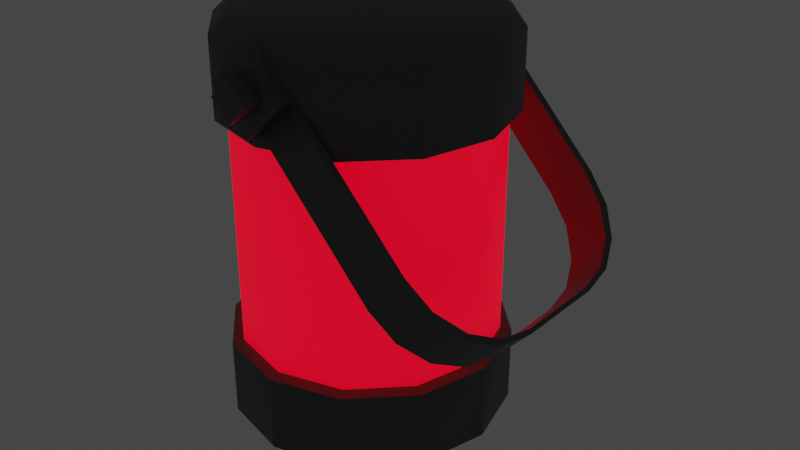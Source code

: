 # Source: redlight.blend  (saved by Blender 3.6.13; exported with 4.5.12 LTS)
import bpy
from mathutils import Matrix  # noqa: F401  (used for matrix-valued properties, if any)

bpy.ops.wm.read_factory_settings(use_empty=True)
scene = bpy.context.scene
scene.name = 'Scene'

# ---- collections
col_collection = bpy.data.collections.new('Collection'); scene.collection.children.link(col_collection)

# ---- materials (node trees are filled in below, after node groups)
mat_light_base = bpy.data.materials.new('light_base')
mat_light_base.use_transparent_shadow = False
mat_light_light = bpy.data.materials.new('light_light')
mat_light_light.alpha_threshold = 0.0
mat_light_light.use_transparent_shadow = False
mat_light_light.roughness = 0.5
mat_light_light.line_color = (0.0, 0.0, 0.0, 1.0)

# ---- node groups
ng_auto_smooth = bpy.data.node_groups.new('Auto Smooth', 'GeometryNodeTree')
_s = ng_auto_smooth.interface.new_socket(name='Geometry', in_out='OUTPUT', socket_type='NodeSocketGeometry')
_s = ng_auto_smooth.interface.new_socket(name='Geometry', in_out='INPUT', socket_type='NodeSocketGeometry')
_s = ng_auto_smooth.interface.new_socket(name='Angle', in_out='INPUT', socket_type='NodeSocketFloat')
_s.subtype = 'ANGLE'
_s.min_value = 0.0
_s.max_value = 3.142
ng_auto_smooth.is_modifier = True
_N = ng_auto_smooth.nodes; _L = ng_auto_smooth.links
n0 = _N.new('NodeGroupOutput'); n0.name = 'Group Output'; n0.location = (480, -100)
n1 = _N.new('NodeGroupInput'); n1.name = 'Group Input'; n1.location = (-420, -300)
n2 = _N.new('NodeGroupInput'); n2.name = 'Group Input.001'; n2.location = (-60, -100)
n3 = _N.new('GeometryNodeSetShadeSmooth'); n3.name = 'Set Shade Smooth'; n3.location = (120, -100)
n3.domain = 'EDGE'
n4 = _N.new('GeometryNodeSetShadeSmooth'); n4.name = 'Set Shade Smooth.001'; n4.location = (300, -100)
n5 = _N.new('GeometryNodeInputMeshEdgeAngle'); n5.name = 'Edge Angle'; n5.location = (-420, -220)
n6 = _N.new('GeometryNodeInputEdgeSmooth'); n6.name = 'Is Edge Smooth'; n6.location = (-60, -160)
n7 = _N.new('GeometryNodeInputShadeSmooth'); n7.name = 'Is Face Smooth'; n7.location = (-240, -340)
n8 = _N.new('FunctionNodeBooleanMath'); n8.name = 'Boolean Math'; n8.location = (-60, -220)
n9 = _N.new('FunctionNodeCompare'); n9.name = 'Compare'; n9.location = (-240, -180)
n9.operation = 'LESS_EQUAL'
_L.new(n5.outputs[0], n9.inputs[0])
_L.new(n4.outputs[0], n0.inputs[0])
_L.new(n1.outputs[1], n9.inputs[1])
_L.new(n9.outputs[0], n8.inputs[0])
_L.new(n7.outputs[0], n8.inputs[1])
_L.new(n2.outputs[0], n3.inputs[0])
_L.new(n6.outputs[0], n3.inputs[1])
_L.new(n3.outputs[0], n4.inputs[0])
_L.new(n8.outputs[0], n3.inputs[2])
n0.is_active_output = True

# ---- material node trees
mat_light_base.use_nodes = True; mat_light_base.node_tree.nodes.clear()
_N = mat_light_base.node_tree.nodes; _L = mat_light_base.node_tree.links
n0 = _N.new('ShaderNodeBsdfPrincipled'); n0.name = 'Principled BSDF'; n0.location = (10, 300)
n0.distribution = 'GGX'
n0.subsurface_method = 'RANDOM_WALK_SKIN'
n0.inputs[0].default_value = (0.09084, 0.09084, 0.09084, 1.0)
n0.inputs[3].default_value = 1.45
n0.inputs[27].default_value = (0.0, 0.0, 0.0, 1.0)
n0.inputs[28].default_value = 1.0
n1 = _N.new('ShaderNodeOutputMaterial'); n1.name = 'Material Output'; n1.location = (300, 300)
_L.new(n0.outputs[0], n1.inputs[0])
n1.is_active_output = True
mat_light_light.use_nodes = True; mat_light_light.node_tree.nodes.clear()
_N = mat_light_light.node_tree.nodes; _L = mat_light_light.node_tree.links
n0 = _N.new('ShaderNodeOutputMaterial'); n0.name = 'Material Output'; n0.location = (300, 300)
n1 = _N.new('ShaderNodeBsdfPrincipled'); n1.name = 'Principled BSDF'; n1.location = (10, 300)
n1.distribution = 'GGX'
n1.subsurface_method = 'RANDOM_WALK_SKIN'
n1.inputs[0].default_value = (0.04696, 0.04696, 0.04696, 1.0)
n1.inputs[3].default_value = 1.45
n1.inputs[27].default_value = (1.0, 0.0, 0.01695, 1.0)
n1.inputs[28].default_value = 1.0
_L.new(n1.outputs[0], n0.inputs[0])
n0.is_active_output = True

# ---- world
world_world = bpy.data.worlds.new('World'); scene.world = world_world
world_world.use_nodes = True; world_world.node_tree.nodes.clear()
_N = world_world.node_tree.nodes; _L = world_world.node_tree.links
n0 = _N.new('ShaderNodeOutputWorld'); n0.name = 'World Output'; n0.location = (300, 300)
n1 = _N.new('ShaderNodeBackground'); n1.name = 'Background'; n1.location = (10, 300)
n1.inputs[0].default_value = (0.05088, 0.05088, 0.05088, 1.0)
_L.new(n1.outputs[0], n0.inputs[0])
n0.is_active_output = True
world_world.color = (0.05088, 0.05088, 0.05088)
world_world.use_sun_shadow = False
world_world.sun_shadow_jitter_overblur = 0.0

# ---- meshes
me_cylinder = bpy.data.meshes.new('Cylinder')
me_cylinder.from_pydata([(0.06838, 0.1184, 0.338), (0.06838, 0.1184, 0.09955), (0.1184, 0.06838, 0.338), (0.1184, 0.06838, 0.09955), (0.1368, 8.284e-11, 0.338), (0.1368, 8.284e-11, 0.09955), (0.1184, -0.06838, 0.338), (0.1184, -0.06838, 0.09955), (0.06838, -0.1184, 0.338), (0.06838, -0.1184, 0.09955), (-2.148e-10, -0.1368, 0.338), (-2.148e-10, -0.1368, 0.09955), (-0.06838, -0.1184, 0.338), (-0.06838, -0.1184, 0.09955), (-0.1184, -0.06838, 0.338), (-0.1184, -0.06838, 0.09955), (-0.1368, 8.284e-11, 0.338), (-0.1368, 8.284e-11, 0.09955), (-0.1184, 0.06838, 0.338), (-0.1184, 0.06838, 0.09955), (-2.148e-10, 0.1368, 0.09955), (-2.148e-10, 0.1368, 0.338), (-0.06838, 0.1184, 0.338), (-0.06838, 0.1184, 0.09955), (0.0, 0.1489, 0.3406), (0.0, 0.1489, 0.09692), (0.07444, 0.1289, 0.09692), (0.07444, 0.1289, 0.3406), (0.1289, 0.07444, 0.09692), (0.1289, 0.07444, 0.3406), (0.1489, 0.0, 0.09692), (0.1489, 0.0, 0.3406), (0.1289, -0.07444, 0.09692), (0.1289, -0.07444, 0.3406), (0.07444, -0.1289, 0.09692), (0.07444, -0.1289, 0.3406), (0.0, -0.1489, 0.09692), (0.0, -0.1489, 0.3406), (-0.07444, -0.1289, 0.09692), (-0.07444, -0.1289, 0.3406), (-0.1289, -0.07444, 0.09692), (-0.1289, -0.07444, 0.3406), (-0.1489, 0.0, 0.09692), (-0.1489, 0.0, 0.3406), (-0.1289, 0.07444, 0.09692), (-0.1289, 0.07444, 0.3406), (-0.07444, 0.1289, 0.09692), (-0.07444, 0.1289, 0.3406), (3.103e-10, 0.1322, -0.0003348), (0.0, 0.1489, 0.01577), (0.0, 0.1489, 0.4218), (-3.103e-10, 0.1322, 0.4379), (0.07444, 0.1289, 0.01577), (0.0661, 0.1145, -0.0003348), (0.0661, 0.1145, 0.4379), (0.07444, 0.1289, 0.4218), (0.1289, 0.07444, 0.01577), (0.1145, 0.0661, -0.0003348), (0.1145, 0.0661, 0.4379), (0.1289, 0.07444, 0.4218), (0.1489, 0.0, 0.01577), (0.1322, -3.103e-10, -0.0003348), (0.1322, 3.103e-10, 0.4379), (0.1489, 0.0, 0.4218), (0.1289, -0.07444, 0.01577), (0.1145, -0.0661, -0.0003348), (0.1145, -0.0661, 0.4379), (0.1289, -0.07444, 0.4218), (0.07444, -0.1289, 0.01577), (0.0661, -0.1145, -0.0003348), (0.0661, -0.1145, 0.4379), (0.07444, -0.1289, 0.4218), (0.0, -0.1489, 0.01577), (-3.103e-10, -0.1322, -0.0003348), (3.103e-10, -0.1322, 0.4379), (0.0, -0.1489, 0.4218), (-0.07444, -0.1289, 0.01577), (-0.0661, -0.1145, -0.0003348), (-0.0661, -0.1145, 0.4379), (-0.07444, -0.1289, 0.4218), (-0.1289, -0.07444, 0.01577), (-0.1145, -0.0661, -0.0003348), (-0.1145, -0.0661, 0.4379), (-0.1289, -0.07444, 0.4218), (-0.1489, 0.0, 0.01577), (-0.1322, 3.103e-10, -0.0003348), (-0.1322, -3.103e-10, 0.4379), (-0.1489, 0.0, 0.4218), (-0.1289, 0.07444, 0.01577), (-0.1145, 0.0661, -0.0003348), (-0.1145, 0.0661, 0.4379), (-0.1289, 0.07444, 0.4218), (-0.07444, 0.1289, 0.01577), (-0.0661, 0.1145, -0.0003348), (-0.0661, 0.1145, 0.4379), (-0.07444, 0.1289, 0.4218), (0.0009426, 0.1592, 0.4124), (-0.02018, 0.1592, 0.3919), (0.0009426, -0.1568, 0.4124), (-0.02018, -0.1568, 0.3919), (0.0003507, -0.1568, 0.3708), (0.02147, -0.1568, 0.3913), (0.0003507, 0.1592, 0.3708), (0.02147, 0.1592, 0.3913), (0.04288, 0.1592, 0.391), (4.642e-05, 0.1592, 0.3493), (-0.04159, 0.1592, 0.3922), (-0.04159, -0.1568, 0.3922), (0.001247, -0.1568, 0.4338), (0.001247, 0.1592, 0.4338), (0.04288, -0.1568, 0.391), (4.642e-05, -0.1568, 0.3493), (0.02147, 0.1786, 0.39), (0.0003507, 0.1786, 0.3695), (-0.02018, 0.1786, 0.3906), (-0.02018, -0.1763, 0.3906), (0.0009426, -0.1763, 0.4111), (0.0009426, 0.1786, 0.4111), (0.02147, -0.1763, 0.39), (0.0003507, -0.1763, 0.3695), (-0.0009698, -0.1403, 0.3651), (-0.0009698, 0.1406, 0.3651), (0.03152, -0.1365, 0.3988), (0.03152, 0.1445, 0.3988), (0.1254, -0.1403, 0.2281), (0.1895, -0.04574, 0.1586), (0.15, -0.1331, 0.2015), (0.1708, -0.1126, 0.179), (0.1847, -0.08192, 0.1639), (0.1895, 0.04609, 0.1586), (0.1254, 0.1406, 0.2281), (0.1847, 0.08227, 0.1639), (0.1708, 0.1129, 0.179), (0.15, 0.1334, 0.2015), (0.2238, -0.04191, 0.194), (0.1591, -0.1365, 0.2629), (0.2189, -0.07809, 0.1992), (0.2048, -0.1088, 0.2142), (0.1838, -0.1293, 0.2365), (0.1591, 0.1445, 0.2629), (0.2238, 0.04992, 0.194), (0.1838, 0.1373, 0.2365), (0.2048, 0.1168, 0.2142), (0.2189, 0.0861, 0.1992), (0.03474, 0.1532, 0.3957), (0.002249, 0.1491, 0.3619), (0.002249, -0.149, 0.3619), (0.03474, -0.145, 0.3957), (0.1879, 0.0872, 0.1608), (0.1928, 0.0488, 0.1555), (0.227, 0.05286, 0.1909), (0.2221, 0.09127, 0.1961), (0.174, 0.1198, 0.1758), (0.208, 0.1238, 0.211), (0.1532, 0.1415, 0.1984), (0.1871, 0.1456, 0.2334), (0.1286, 0.1491, 0.225), (0.1623, 0.1532, 0.2598), (0.1532, -0.1414, 0.1984), (0.1286, -0.149, 0.225), (0.1623, -0.145, 0.2598), (0.1871, -0.1373, 0.2334), (0.174, -0.1196, 0.1758), (0.208, -0.1156, 0.211), (0.1879, -0.08708, 0.1608), (0.2221, -0.08301, 0.1961), (0.1928, -0.04868, 0.1555), (0.227, -0.04461, 0.1909)], [], [(49, 25, 26, 52), (29, 59, 63, 31), (31, 63, 67, 33), (33, 67, 71, 35), (35, 71, 75, 37), (37, 75, 79, 39), (39, 79, 83, 41), (41, 83, 87, 43), (43, 87, 91, 45), (45, 91, 95, 47), (47, 95, 50, 24), (24, 50, 55, 27), (92, 46, 25, 49), (27, 55, 59, 29), (22, 21, 20, 23), (88, 44, 46, 92), (84, 42, 44, 88), (80, 40, 42, 84), (76, 38, 40, 80), (72, 36, 38, 76), (68, 34, 36, 72), (64, 32, 34, 68), (60, 30, 32, 64), (56, 28, 30, 60), (54, 51, 94, 90, 86, 82, 78, 74, 70, 66, 62, 58), (40, 38, 13, 15), (29, 31, 4, 2), (39, 41, 14, 12), (36, 34, 9, 11), (46, 44, 19, 23), (26, 25, 20, 1), (35, 37, 10, 8), (45, 47, 22, 18), (32, 30, 5, 7), (42, 40, 15, 17), (24, 27, 0, 21), (31, 33, 6, 4), (52, 26, 28, 56), (49, 52, 53, 48), (55, 50, 51, 54), (52, 56, 57, 53), (59, 55, 54, 58), (56, 60, 61, 57), (63, 59, 58, 62), (60, 64, 65, 61), (67, 63, 62, 66), (64, 68, 69, 65), (71, 67, 66, 70), (68, 72, 73, 69), (75, 71, 70, 74), (72, 76, 77, 73), (79, 75, 74, 78), (76, 80, 81, 77), (83, 79, 78, 82), (80, 84, 85, 81), (87, 83, 82, 86), (84, 88, 89, 85), (91, 87, 86, 90), (88, 92, 93, 89), (95, 91, 90, 94), (92, 49, 48, 93), (50, 95, 94, 51), (48, 53, 57, 61, 65, 69, 73, 77, 81, 85, 89, 93), (18, 22, 23, 19), (16, 18, 19, 17), (14, 16, 17, 15), (12, 14, 15, 13), (10, 12, 13, 11), (8, 10, 11, 9), (6, 8, 9, 7), (4, 6, 7, 5), (2, 4, 5, 3), (0, 2, 3, 1), (21, 0, 1, 20), (30, 28, 3, 5), (43, 45, 18, 16), (33, 35, 8, 6), (47, 24, 21, 22), (44, 42, 17, 19), (34, 32, 7, 9), (37, 39, 12, 10), (27, 29, 2, 0), (25, 46, 23, 20), (38, 36, 11, 13), (28, 26, 1, 3), (41, 43, 16, 14), (107, 108, 109, 106), (96, 103, 112, 117), (105, 104, 110, 111), (99, 100, 119, 115), (106, 105, 111, 107), (104, 109, 108, 110), (102, 103, 104, 105), (97, 102, 105, 106), (99, 98, 108, 107), (96, 97, 106, 109), (103, 96, 109, 104), (101, 100, 111, 110), (100, 99, 107, 111), (98, 101, 110, 108), (114, 117, 112, 113), (119, 118, 116, 115), (98, 99, 115, 116), (103, 102, 113, 112), (101, 98, 116, 118), (100, 101, 118, 119), (97, 96, 117, 114), (102, 97, 114, 113), (121, 123, 139, 130), (129, 140, 134, 125), (129, 131, 143, 140), (131, 132, 142, 143), (132, 133, 141, 142), (133, 130, 139, 141), (124, 126, 138, 135), (126, 127, 137, 138), (127, 128, 136, 137), (128, 125, 134, 136), (124, 135, 122, 120), (145, 156, 157, 144), (149, 166, 167, 150), (149, 150, 151, 148), (148, 151, 153, 152), (152, 153, 155, 154), (154, 155, 157, 156), (159, 160, 161, 158), (158, 161, 163, 162), (162, 163, 165, 164), (164, 165, 167, 166), (159, 146, 147, 160), (142, 141, 155, 153), (125, 128, 164, 166), (139, 123, 144, 157), (136, 134, 167, 165), (140, 143, 151, 150), (127, 126, 158, 162), (130, 133, 154, 156), (138, 137, 163, 161), (141, 139, 157, 155), (124, 120, 146, 159), (132, 131, 148, 152), (122, 135, 160, 147), (143, 142, 153, 151), (128, 127, 162, 164), (123, 121, 145, 144), (126, 124, 159, 158), (129, 125, 166, 149), (137, 136, 165, 163), (120, 122, 147, 146), (134, 140, 150, 167), (133, 132, 152, 154), (131, 129, 149, 148), (135, 138, 161, 160), (121, 130, 156, 145)])
me_cylinder.polygons.foreach_set('use_smooth', [True] * 154)
me_cylinder.polygons.foreach_set('material_index', [0, 0, 0, 0, 0, 0, 0, 0, 0, 0, 0, 0, 0, 0, 1, 0, 0, 0, 0, 0, 0, 0, 0, 0, 0, 0, 0, 0, 0, 0, 0, 0, 0, 0, 0, 0, 0, 0, 0, 0, 0, 0, 0, 0, 0, 0, 0, 0, 0, 0, 0, 0, 0, 0, 0, 0, 0, 0, 0, 0, 0, 0, 0, 1, 1, 1, 1, 1, 1, 1, 1, 1, 1, 1, 0, 0, 0, 0, 0, 0, 0, 0, 0, 0, 0, 0, 0, 0, 0, 0, 0, 0, 0, 0, 0, 0, 0, 0, 0, 0, 0, 0, 0, 0, 0, 0, 0, 0, 0, 0, 0, 0, 0, 0, 0, 0, 0, 0, 0, 0, 0, 0, 0, 0, 0, 0, 0, 0, 0, 0, 0, 0, 0, 0, 0, 0, 0, 0, 0, 0, 0, 0, 0, 0, 0, 0, 0, 0, 0, 0, 0, 0, 0, 0])
_uv = me_cylinder.uv_layers.new(name='UVMap')
_uv.uv.foreach_set('vector', [1.0, 0.5093, 1.0, 0.5564, 0.9167, 0.5564, 0.9167, 0.5093, 0.8333, 0.9436, 0.8333, 0.9907, 0.75, 0.9907, 0.75, 0.9436, 0.75, 0.9436, 0.75, 0.9907, 0.6667, 0.9907, 0.6667, 0.9436, 0.6667, 0.9436, 0.6667, 0.9907, 0.5833, 0.9907, 0.5833, 0.9436, 0.5833, 0.9436, 0.5833, 0.9907, 0.5, 0.9907, 0.5, 0.9436, 0.5, 0.9436, 0.5, 0.9907, 0.4167, 0.9907, 0.4167, 0.9436, 0.4167, 0.9436, 0.4167, 0.9907, 0.3333, 0.9907, 0.3333, 0.9436, 0.3333, 0.9436, 0.3333, 0.9907, 0.25, 0.9907, 0.25, 0.9436, 0.25, 0.9436, 0.25, 0.9907, 0.1667, 0.9907, 0.1667, 0.9436, 0.1667, 0.9436, 0.1667, 0.9907, 0.08333, 0.9907, 0.08333, 0.9436, 0.08333, 0.9436, 0.08333, 0.9907, 7.451e-08, 0.9907, 7.451e-08, 0.9436, 1.0, 0.9436, 1.0, 0.9907, 0.9167, 0.9907, 0.9167, 0.9436, 0.08333, 0.5093, 0.08333, 0.5564, 7.451e-08, 0.5564, 7.451e-08, 0.5093, 0.9167, 0.9436, 0.9167, 0.9907, 0.8333, 0.9907, 0.8333, 0.9436, 0.08333, 0.9436, 7.451e-08, 0.9436, 7.451e-08, 0.5564, 0.08333, 0.5564, 0.1667, 0.5093, 0.1667, 0.5564, 0.08333, 0.5564, 0.08333, 0.5093, 0.25, 0.5093, 0.25, 0.5564, 0.1667, 0.5564, 0.1667, 0.5093, 0.3333, 0.5093, 0.3333, 0.5564, 0.25, 0.5564, 0.25, 0.5093, 0.4167, 0.5093, 0.4167, 0.5564, 0.3333, 0.5564, 0.3333, 0.5093, 0.5, 0.5093, 0.5, 0.5564, 0.4167, 0.5564, 0.4167, 0.5093, 0.5833, 0.5093, 0.5833, 0.5564, 0.5, 0.5564, 0.5, 0.5093, 0.6667, 0.5093, 0.6667, 0.5564, 0.5833, 0.5564, 0.5833, 0.5093, 0.75, 0.5093, 0.75, 0.5564, 0.6667, 0.5564, 0.6667, 0.5093, 0.8333, 0.5093, 0.8333, 0.5564, 0.75, 0.5564, 0.75, 0.5093, 0.3566, 0.4346, 0.25, 0.4631, 0.1434, 0.4346, 0.06544, 0.3566, 0.03688, 0.25, 0.06544, 0.1434, 0.1434, 0.06544, 0.25, 0.03688, 0.3566, 0.06544, 0.4346, 0.1434, 0.4631, 0.25, 0.4346, 0.3566, 0.3333, 0.5564, 0.4167, 0.5564, 0.4167, 0.5564, 0.3333, 0.5564, 0.8333, 0.9436, 0.75, 0.9436, 0.75, 0.9436, 0.8333, 0.9436, 0.4167, 0.9436, 0.3333, 0.9436, 0.3333, 0.9436, 0.4167, 0.9436, 0.5, 0.5564, 0.5833, 0.5564, 0.5833, 0.5564, 0.5, 0.5564, 0.08333, 0.5564, 0.1667, 0.5564, 0.1667, 0.5564, 0.08333, 0.5564, 0.9167, 0.5564, 1.0, 0.5564, 1.0, 0.5564, 0.9167, 0.5564, 0.5833, 0.9436, 0.5, 0.9436, 0.5, 0.9436, 0.5833, 0.9436, 0.1667, 0.9436, 0.08333, 0.9436, 0.08333, 0.9436, 0.1667, 0.9436, 0.6667, 0.5564, 0.75, 0.5564, 0.75, 0.5564, 0.6667, 0.5564, 0.25, 0.5564, 0.3333, 0.5564, 0.3333, 0.5564, 0.25, 0.5564, 1.0, 0.9436, 0.9167, 0.9436, 0.9167, 0.9436, 1.0, 0.9436, 0.75, 0.9436, 0.6667, 0.9436, 0.6667, 0.9436, 0.75, 0.9436, 0.9167, 0.5093, 0.9167, 0.5564, 0.8333, 0.5564, 0.8333, 0.5093, 0.75, 0.49, 0.87, 0.4578, 0.8566, 0.4346, 0.75, 0.4631, 0.37, 0.4578, 0.25, 0.49, 0.25, 0.4631, 0.3566, 0.4346, 0.87, 0.4578, 0.9578, 0.37, 0.9346, 0.3566, 0.8566, 0.4346, 0.4578, 0.37, 0.37, 0.4578, 0.3566, 0.4346, 0.4346, 0.3566, 0.9578, 0.37, 0.99, 0.25, 0.9631, 0.25, 0.9346, 0.3566, 0.49, 0.25, 0.4578, 0.37, 0.4346, 0.3566, 0.4631, 0.25, 0.99, 0.25, 0.9578, 0.13, 0.9346, 0.1434, 0.9631, 0.25, 0.4578, 0.13, 0.49, 0.25, 0.4631, 0.25, 0.4346, 0.1434, 0.9578, 0.13, 0.87, 0.04215, 0.8566, 0.06544, 0.9346, 0.1434, 0.37, 0.04215, 0.4578, 0.13, 0.4346, 0.1434, 0.3566, 0.06544, 0.87, 0.04215, 0.75, 0.01, 0.75, 0.03688, 0.8566, 0.06544, 0.25, 0.01, 0.37, 0.04215, 0.3566, 0.06544, 0.25, 0.03688, 0.75, 0.01, 0.63, 0.04215, 0.6434, 0.06544, 0.75, 0.03688, 0.13, 0.04215, 0.25, 0.01, 0.25, 0.03688, 0.1434, 0.06544, 0.63, 0.04215, 0.5422, 0.13, 0.5654, 0.1434, 0.6434, 0.06544, 0.04215, 0.13, 0.13, 0.04215, 0.1434, 0.06544, 0.06544, 0.1434, 0.5422, 0.13, 0.51, 0.25, 0.5369, 0.25, 0.5654, 0.1434, 0.01, 0.25, 0.04215, 0.13, 0.06544, 0.1434, 0.03688, 0.25, 0.51, 0.25, 0.5422, 0.37, 0.5654, 0.3566, 0.5369, 0.25, 0.04215, 0.37, 0.01, 0.25, 0.03688, 0.25, 0.06544, 0.3566, 0.5422, 0.37, 0.63, 0.4578, 0.6434, 0.4346, 0.5654, 0.3566, 0.13, 0.4578, 0.04215, 0.37, 0.06544, 0.3566, 0.1434, 0.4346, 0.63, 0.4578, 0.75, 0.49, 0.75, 0.4631, 0.6434, 0.4346, 0.25, 0.49, 0.13, 0.4578, 0.1434, 0.4346, 0.25, 0.4631, 0.75, 0.4631, 0.8566, 0.4346, 0.9346, 0.3566, 0.9631, 0.25, 0.9346, 0.1434, 0.8566, 0.06544, 0.75, 0.03688, 0.6434, 0.06544, 0.5654, 0.1434, 0.5369, 0.25, 0.5654, 0.3566, 0.6434, 0.4346, 0.1667, 0.9436, 0.08333, 0.9436, 0.08333, 0.5564, 0.1667, 0.5564, 0.25, 0.9436, 0.1667, 0.9436, 0.1667, 0.5564, 0.25, 0.5564, 0.3333, 0.9436, 0.25, 0.9436, 0.25, 0.5564, 0.3333, 0.5564, 0.4167, 0.9436, 0.3333, 0.9436, 0.3333, 0.5564, 0.4167, 0.5564, 0.5, 0.9436, 0.4167, 0.9436, 0.4167, 0.5564, 0.5, 0.5564, 0.5833, 0.9436, 0.5, 0.9436, 0.5, 0.5564, 0.5833, 0.5564, 0.6667, 0.9436, 0.5833, 0.9436, 0.5833, 0.5564, 0.6667, 0.5564, 0.75, 0.9436, 0.6667, 0.9436, 0.6667, 0.5564, 0.75, 0.5564, 0.8333, 0.9436, 0.75, 0.9436, 0.75, 0.5564, 0.8333, 0.5564, 0.9167, 0.9436, 0.8333, 0.9436, 0.8333, 0.5564, 0.9167, 0.5564, 1.0, 0.9436, 0.9167, 0.9436, 0.9167, 0.5564, 1.0, 0.5564, 0.75, 0.5564, 0.8333, 0.5564, 0.8333, 0.5564, 0.75, 0.5564, 0.25, 0.9436, 0.1667, 0.9436, 0.1667, 0.9436, 0.25, 0.9436, 0.6667, 0.9436, 0.5833, 0.9436, 0.5833, 0.9436, 0.6667, 0.9436, 0.08333, 0.9436, 7.451e-08, 0.9436, 7.451e-08, 0.9436, 0.08333, 0.9436, 0.1667, 0.5564, 0.25, 0.5564, 0.25, 0.5564, 0.1667, 0.5564, 0.5833, 0.5564, 0.6667, 0.5564, 0.6667, 0.5564, 0.5833, 0.5564, 0.5, 0.9436, 0.4167, 0.9436, 0.4167, 0.9436, 0.5, 0.9436, 0.9167, 0.9436, 0.8333, 0.9436, 0.8333, 0.9436, 0.9167, 0.9436, 7.451e-08, 0.5564, 0.08333, 0.5564, 0.08333, 0.5564, 7.451e-08, 0.5564, 0.4167, 0.5564, 0.5, 0.5564, 0.5, 0.5564, 0.4167, 0.5564, 0.8333, 0.5564, 0.9167, 0.5564, 0.9167, 0.5564, 0.8333, 0.5564, 0.3333, 0.9436, 0.25, 0.9436, 0.25, 0.9436, 0.3333, 0.9436, 0.375, 0.0, 0.625, 0.0, 0.625, 0.25, 0.375, 0.25, 0.5616, 0.3134, 0.5616, 0.4366, 0.5616, 0.4366, 0.5616, 0.3134, 0.375, 0.5, 0.625, 0.5, 0.625, 0.75, 0.375, 0.75, 0.4384, 0.9366, 0.4384, 0.8134, 0.4384, 0.8134, 0.4384, 0.9366, 0.125, 0.5, 0.375, 0.5, 0.375, 0.75, 0.125, 0.75, 0.625, 0.5, 0.875, 0.5, 0.875, 0.75, 0.625, 0.75, 0.4384, 0.4366, 0.5616, 0.4366, 0.625, 0.5, 0.375, 0.5, 0.4384, 0.3134, 0.4384, 0.4366, 0.375, 0.5, 0.375, 0.25, 0.4384, 0.9366, 0.5616, 0.9366, 0.625, 1.0, 0.375, 1.0, 0.5616, 0.3134, 0.4384, 0.3134, 0.375, 0.25, 0.625, 0.25, 0.5616, 0.4366, 0.5616, 0.3134, 0.625, 0.25, 0.625, 0.5, 0.5616, 0.8134, 0.4384, 0.8134, 0.375, 0.75, 0.625, 0.75, 0.4384, 0.8134, 0.4384, 0.9366, 0.375, 1.0, 0.375, 0.75, 0.5616, 0.9366, 0.5616, 0.8134, 0.625, 0.75, 0.625, 1.0, 0.4384, 0.3134, 0.5616, 0.3134, 0.5616, 0.4366, 0.4384, 0.4366, 0.4384, 0.8134, 0.5616, 0.8134, 0.5616, 0.9366, 0.4384, 0.9366, 0.5616, 0.9366, 0.4384, 0.9366, 0.4384, 0.9366, 0.5616, 0.9366, 0.5616, 0.4366, 0.4384, 0.4366, 0.4384, 0.4366, 0.5616, 0.4366, 0.5616, 0.8134, 0.5616, 0.9366, 0.5616, 0.9366, 0.5616, 0.8134, 0.4384, 0.8134, 0.5616, 0.8134, 0.5616, 0.8134, 0.4384, 0.8134, 0.4384, 0.3134, 0.5616, 0.3134, 0.5616, 0.3134, 0.4384, 0.3134, 0.4384, 0.4366, 0.4384, 0.3134, 0.4384, 0.3134, 0.4384, 0.4366, 0.0, 0.0, 0.0, 0.0, 0.0, 0.0, 0.0, 0.0, 0.0, 0.0, 0.0, 0.0, 0.0, 0.0, 0.0, 0.0, 0.0, 0.0, 0.0, 0.0, 0.0, 0.0, 0.0, 0.0, 0.0, 0.0, 0.0, 0.0, 0.0, 0.0, 0.0, 0.0, 0.0, 0.0, 0.0, 0.0, 0.0, 0.0, 0.0, 0.0, 0.0, 0.0, 0.0, 0.0, 0.0, 0.0, 0.0, 0.0, 0.0, 0.0, 0.0, 0.0, 0.0, 0.0, 0.0, 0.0, 0.0, 0.0, 0.0, 0.0, 0.0, 0.0, 0.0, 0.0, 0.0, 0.0, 0.0, 0.0, 0.0, 0.0, 0.0, 0.0, 0.0, 0.0, 0.0, 0.0, 0.0, 0.0, 0.0, 0.0, 0.0, 0.0, 0.0, 0.0, 0.0, 0.0, 0.0, 0.0, 0.0, 0.0, 0.0, 0.0, 0.0, 0.0, 0.0, 0.0, 0.0, 0.0, 0.0, 0.0, 0.0, 0.0, 0.0, 0.0, 0.0, 0.0, 0.0, 0.0, 0.0, 0.0, 0.0, 0.0, 0.0, 0.0, 0.0, 0.0, 0.0, 0.0, 0.0, 0.0, 0.0, 0.0, 0.0, 0.0, 0.0, 0.0, 0.0, 0.0, 0.0, 0.0, 0.0, 0.0, 0.0, 0.0, 0.0, 0.0, 0.0, 0.0, 0.0, 0.0, 0.0, 0.0, 0.0, 0.0, 0.0, 0.0, 0.0, 0.0, 0.0, 0.0, 0.0, 0.0, 0.0, 0.0, 0.0, 0.0, 0.0, 0.0, 0.0, 0.0, 0.0, 0.0, 0.0, 0.0, 0.0, 0.0, 0.0, 0.0, 0.0, 0.0, 0.0, 0.0, 0.0, 0.0, 0.0, 0.0, 0.0, 0.0, 0.0, 0.0, 0.0, 0.0, 0.0, 0.0, 0.0, 0.0, 0.0, 0.0, 0.0, 0.0, 0.0, 0.0, 0.0, 0.0, 0.0, 0.0, 0.0, 0.0, 0.0, 0.0, 0.0, 0.0, 0.0, 0.0, 0.0, 0.0, 0.0, 0.0, 0.0, 0.0, 0.0, 0.0, 0.0, 0.0, 0.0, 0.0, 0.0, 0.0, 0.0, 0.0, 0.0, 0.0, 0.0, 0.0, 0.0, 0.0, 0.0, 0.0, 0.0, 0.0, 0.0, 0.0, 0.0, 0.0, 0.0, 0.0, 0.0, 0.0, 0.0, 0.0, 0.0, 0.0, 0.0, 0.0, 0.0, 0.0, 0.0, 0.0, 0.0, 0.0, 0.0, 0.0, 0.0, 0.0, 0.0, 0.0, 0.0, 0.0, 0.0, 0.0, 0.0, 0.0, 0.0, 0.0, 0.0, 0.0, 0.0, 0.0, 0.0, 0.0, 0.0, 0.0, 0.0, 0.0, 0.0, 0.0, 0.0, 0.0, 0.0, 0.0, 0.0, 0.0, 0.0, 0.0, 0.0, 0.0, 0.0, 0.0, 0.0, 0.0, 0.0, 0.0, 0.0, 0.0, 0.0, 0.0, 0.0, 0.0, 0.0, 0.0, 0.0, 0.0, 0.0, 0.0, 0.0, 0.0, 0.0, 0.0, 0.0, 0.0, 0.0, 0.0, 0.0, 0.0, 0.0, 0.0, 0.0, 0.0, 0.0, 0.0, 0.0, 0.0, 0.0, 0.0, 0.0, 0.0, 0.0, 0.0, 0.0, 0.0, 0.0, 0.0, 0.0, 0.0, 0.0, 0.0, 0.0, 0.0, 0.0, 0.0, 0.0, 0.0, 0.0, 0.0, 0.0, 0.0, 0.0, 0.0, 0.0, 0.0, 0.0, 0.0, 0.0, 0.0, 0.0, 0.0, 0.0, 0.0, 0.0, 0.0, 0.0, 0.0, 0.0, 0.0, 0.0, 0.0, 0.0, 0.0])
me_cylinder.materials.append(mat_light_base)
me_cylinder.materials.append(mat_light_light)
me_cylinder.update()

# ---- objects
ob_mesh_redlight = bpy.data.objects.new('mesh_redlight', me_cylinder)

# ---- transforms, parenting, visibility, modifiers, constraints
ob_mesh_redlight.location = (0.0, 0.0, 0.0)
_m = ob_mesh_redlight.modifiers.new('Auto Smooth', 'NODES')
_m.node_group = ng_auto_smooth
_gi = [s.identifier for s in ng_auto_smooth.interface.items_tree if s.item_type == 'SOCKET' and s.in_out == 'INPUT']
_m[_gi[1]] = 1.222  # Angle

# ---- collection membership
col_collection.objects.link(ob_mesh_redlight)

# ---- scene / render settings (as saved in the file)
scene.frame_start = 1; scene.frame_end = 250; scene.frame_set(1)
scene.render.engine = 'BLENDER_EEVEE_NEXT'
scene.cycles.sampling_pattern = 'TABULATED_SOBOL'
scene.view_settings.view_transform = 'Filmic'
bpy.context.view_layer.update()

# ---- added for rendering (the .blend has no active camera): camera
cam_auto = bpy.data.cameras.new('AutoCamera')
cam_auto.lens = 50.0
cam_auto.sensor_width = 36.0
cam_auto.clip_end = 1000.0
ob_auto_camera = bpy.data.objects.new('AutoCamera', cam_auto)
scene.collection.objects.link(ob_auto_camera)
ob_auto_camera.location = (0.666081, -0.751248, 0.720398)
ob_auto_camera.rotation_euler = (1.09748, -7.21219e-08, 0.694738)
scene.camera = ob_auto_camera
bpy.context.view_layer.update()
